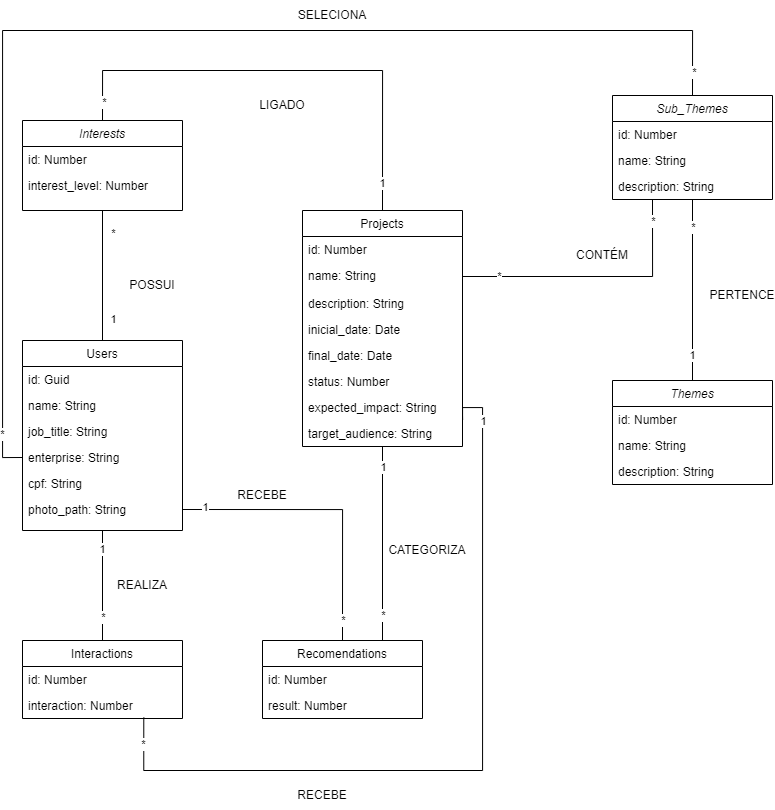

The diagram above was exported from draw.io. Its source (the exported page's mxGraphModel, read from the mxfile embedded in the PNG):
<mxGraphModel dx="1059" dy="595" grid="1" gridSize="10" guides="1" tooltips="1" connect="1" arrows="1" fold="1" page="1" pageScale="1" pageWidth="827" pageHeight="1169" math="0" shadow="0">
  <root>
    <mxCell id="WIyWlLk6GJQsqaUBKTNV-0" />
    <mxCell id="WIyWlLk6GJQsqaUBKTNV-1" parent="WIyWlLk6GJQsqaUBKTNV-0" />
    <mxCell id="A2KBTKPOTovSICmRfGs1-24" style="edgeStyle=orthogonalEdgeStyle;rounded=0;orthogonalLoop=1;jettySize=auto;html=1;exitX=0.5;exitY=1;exitDx=0;exitDy=0;endArrow=none;endFill=0;" parent="WIyWlLk6GJQsqaUBKTNV-1" source="zkfFHV4jXpPFQw0GAbJ--0" target="zkfFHV4jXpPFQw0GAbJ--6" edge="1">
      <mxGeometry relative="1" as="geometry" />
    </mxCell>
    <mxCell id="A2KBTKPOTovSICmRfGs1-29" value="*" style="edgeLabel;html=1;align=center;verticalAlign=middle;resizable=0;points=[];" parent="A2KBTKPOTovSICmRfGs1-24" vertex="1" connectable="0">
      <mxGeometry x="-0.652" y="1" relative="1" as="geometry">
        <mxPoint x="9" as="offset" />
      </mxGeometry>
    </mxCell>
    <mxCell id="A2KBTKPOTovSICmRfGs1-30" value="1" style="edgeLabel;html=1;align=center;verticalAlign=middle;resizable=0;points=[];" parent="A2KBTKPOTovSICmRfGs1-24" vertex="1" connectable="0">
      <mxGeometry x="0.6698" relative="1" as="geometry">
        <mxPoint x="10" as="offset" />
      </mxGeometry>
    </mxCell>
    <mxCell id="zkfFHV4jXpPFQw0GAbJ--0" value="Interests" style="swimlane;fontStyle=2;align=center;verticalAlign=top;childLayout=stackLayout;horizontal=1;startSize=26;horizontalStack=0;resizeParent=1;resizeLast=0;collapsible=1;marginBottom=0;rounded=0;shadow=0;strokeWidth=1;" parent="WIyWlLk6GJQsqaUBKTNV-1" vertex="1">
      <mxGeometry x="50" y="305" width="160" height="90" as="geometry">
        <mxRectangle x="230" y="140" width="160" height="26" as="alternateBounds" />
      </mxGeometry>
    </mxCell>
    <mxCell id="zkfFHV4jXpPFQw0GAbJ--1" value="id: Number" style="text;align=left;verticalAlign=top;spacingLeft=4;spacingRight=4;overflow=hidden;rotatable=0;points=[[0,0.5],[1,0.5]];portConstraint=eastwest;" parent="zkfFHV4jXpPFQw0GAbJ--0" vertex="1">
      <mxGeometry y="26" width="160" height="26" as="geometry" />
    </mxCell>
    <mxCell id="zkfFHV4jXpPFQw0GAbJ--2" value="interest_level: Number" style="text;align=left;verticalAlign=top;spacingLeft=4;spacingRight=4;overflow=hidden;rotatable=0;points=[[0,0.5],[1,0.5]];portConstraint=eastwest;rounded=0;shadow=0;html=0;" parent="zkfFHV4jXpPFQw0GAbJ--0" vertex="1">
      <mxGeometry y="52" width="160" height="26" as="geometry" />
    </mxCell>
    <mxCell id="A2KBTKPOTovSICmRfGs1-31" style="edgeStyle=orthogonalEdgeStyle;rounded=0;orthogonalLoop=1;jettySize=auto;html=1;exitX=0.5;exitY=1;exitDx=0;exitDy=0;entryX=0.5;entryY=0;entryDx=0;entryDy=0;endArrow=none;endFill=0;" parent="WIyWlLk6GJQsqaUBKTNV-1" source="zkfFHV4jXpPFQw0GAbJ--6" target="zkfFHV4jXpPFQw0GAbJ--13" edge="1">
      <mxGeometry relative="1" as="geometry" />
    </mxCell>
    <mxCell id="A2KBTKPOTovSICmRfGs1-32" value="1" style="edgeLabel;html=1;align=center;verticalAlign=middle;resizable=0;points=[];" parent="A2KBTKPOTovSICmRfGs1-31" vertex="1" connectable="0">
      <mxGeometry x="-0.6649" y="-1" relative="1" as="geometry">
        <mxPoint as="offset" />
      </mxGeometry>
    </mxCell>
    <mxCell id="A2KBTKPOTovSICmRfGs1-33" value="*" style="edgeLabel;html=1;align=center;verticalAlign=middle;resizable=0;points=[];" parent="A2KBTKPOTovSICmRfGs1-31" vertex="1" connectable="0">
      <mxGeometry x="0.5818" relative="1" as="geometry">
        <mxPoint as="offset" />
      </mxGeometry>
    </mxCell>
    <mxCell id="zkfFHV4jXpPFQw0GAbJ--6" value="Users" style="swimlane;fontStyle=0;align=center;verticalAlign=top;childLayout=stackLayout;horizontal=1;startSize=26;horizontalStack=0;resizeParent=1;resizeLast=0;collapsible=1;marginBottom=0;rounded=0;shadow=0;strokeWidth=1;" parent="WIyWlLk6GJQsqaUBKTNV-1" vertex="1">
      <mxGeometry x="50" y="525" width="160" height="190" as="geometry">
        <mxRectangle x="130" y="380" width="160" height="26" as="alternateBounds" />
      </mxGeometry>
    </mxCell>
    <mxCell id="zkfFHV4jXpPFQw0GAbJ--7" value="id: Guid" style="text;align=left;verticalAlign=top;spacingLeft=4;spacingRight=4;overflow=hidden;rotatable=0;points=[[0,0.5],[1,0.5]];portConstraint=eastwest;" parent="zkfFHV4jXpPFQw0GAbJ--6" vertex="1">
      <mxGeometry y="26" width="160" height="26" as="geometry" />
    </mxCell>
    <mxCell id="zkfFHV4jXpPFQw0GAbJ--8" value="name: String" style="text;align=left;verticalAlign=top;spacingLeft=4;spacingRight=4;overflow=hidden;rotatable=0;points=[[0,0.5],[1,0.5]];portConstraint=eastwest;rounded=0;shadow=0;html=0;" parent="zkfFHV4jXpPFQw0GAbJ--6" vertex="1">
      <mxGeometry y="52" width="160" height="26" as="geometry" />
    </mxCell>
    <mxCell id="A2KBTKPOTovSICmRfGs1-0" value="job_title: String" style="text;align=left;verticalAlign=top;spacingLeft=4;spacingRight=4;overflow=hidden;rotatable=0;points=[[0,0.5],[1,0.5]];portConstraint=eastwest;rounded=0;shadow=0;html=0;" parent="zkfFHV4jXpPFQw0GAbJ--6" vertex="1">
      <mxGeometry y="78" width="160" height="26" as="geometry" />
    </mxCell>
    <mxCell id="A2KBTKPOTovSICmRfGs1-1" value="enterprise: String" style="text;align=left;verticalAlign=top;spacingLeft=4;spacingRight=4;overflow=hidden;rotatable=0;points=[[0,0.5],[1,0.5]];portConstraint=eastwest;rounded=0;shadow=0;html=0;" parent="zkfFHV4jXpPFQw0GAbJ--6" vertex="1">
      <mxGeometry y="104" width="160" height="26" as="geometry" />
    </mxCell>
    <mxCell id="A2KBTKPOTovSICmRfGs1-2" value="cpf: String" style="text;align=left;verticalAlign=top;spacingLeft=4;spacingRight=4;overflow=hidden;rotatable=0;points=[[0,0.5],[1,0.5]];portConstraint=eastwest;rounded=0;shadow=0;html=0;" parent="zkfFHV4jXpPFQw0GAbJ--6" vertex="1">
      <mxGeometry y="130" width="160" height="26" as="geometry" />
    </mxCell>
    <mxCell id="A2KBTKPOTovSICmRfGs1-3" value="photo_path: String" style="text;align=left;verticalAlign=top;spacingLeft=4;spacingRight=4;overflow=hidden;rotatable=0;points=[[0,0.5],[1,0.5]];portConstraint=eastwest;rounded=0;shadow=0;html=0;" parent="zkfFHV4jXpPFQw0GAbJ--6" vertex="1">
      <mxGeometry y="156" width="160" height="26" as="geometry" />
    </mxCell>
    <mxCell id="zkfFHV4jXpPFQw0GAbJ--13" value="Interactions" style="swimlane;fontStyle=0;align=center;verticalAlign=top;childLayout=stackLayout;horizontal=1;startSize=26;horizontalStack=0;resizeParent=1;resizeLast=0;collapsible=1;marginBottom=0;rounded=0;shadow=0;strokeWidth=1;" parent="WIyWlLk6GJQsqaUBKTNV-1" vertex="1">
      <mxGeometry x="50" y="825" width="160" height="78" as="geometry">
        <mxRectangle x="340" y="380" width="170" height="26" as="alternateBounds" />
      </mxGeometry>
    </mxCell>
    <mxCell id="zkfFHV4jXpPFQw0GAbJ--14" value="id: Number" style="text;align=left;verticalAlign=top;spacingLeft=4;spacingRight=4;overflow=hidden;rotatable=0;points=[[0,0.5],[1,0.5]];portConstraint=eastwest;" parent="zkfFHV4jXpPFQw0GAbJ--13" vertex="1">
      <mxGeometry y="26" width="160" height="26" as="geometry" />
    </mxCell>
    <mxCell id="A2KBTKPOTovSICmRfGs1-4" value="interaction: Number" style="text;align=left;verticalAlign=top;spacingLeft=4;spacingRight=4;overflow=hidden;rotatable=0;points=[[0,0.5],[1,0.5]];portConstraint=eastwest;" parent="zkfFHV4jXpPFQw0GAbJ--13" vertex="1">
      <mxGeometry y="52" width="160" height="26" as="geometry" />
    </mxCell>
    <mxCell id="A2KBTKPOTovSICmRfGs1-39" style="edgeStyle=orthogonalEdgeStyle;rounded=0;orthogonalLoop=1;jettySize=auto;html=1;exitX=0.5;exitY=0;exitDx=0;exitDy=0;entryX=0.5;entryY=0;entryDx=0;entryDy=0;endArrow=none;endFill=0;" parent="WIyWlLk6GJQsqaUBKTNV-1" source="zkfFHV4jXpPFQw0GAbJ--17" target="zkfFHV4jXpPFQw0GAbJ--0" edge="1">
      <mxGeometry relative="1" as="geometry">
        <Array as="points">
          <mxPoint x="410" y="255" />
          <mxPoint x="130" y="255" />
        </Array>
      </mxGeometry>
    </mxCell>
    <mxCell id="A2KBTKPOTovSICmRfGs1-41" value="1" style="edgeLabel;html=1;align=center;verticalAlign=middle;resizable=0;points=[];" parent="A2KBTKPOTovSICmRfGs1-39" vertex="1" connectable="0">
      <mxGeometry x="-0.8879" y="1" relative="1" as="geometry">
        <mxPoint y="-1" as="offset" />
      </mxGeometry>
    </mxCell>
    <mxCell id="A2KBTKPOTovSICmRfGs1-42" value="*" style="edgeLabel;html=1;align=center;verticalAlign=middle;resizable=0;points=[];" parent="A2KBTKPOTovSICmRfGs1-39" vertex="1" connectable="0">
      <mxGeometry x="0.9244" y="1" relative="1" as="geometry">
        <mxPoint y="-1" as="offset" />
      </mxGeometry>
    </mxCell>
    <mxCell id="A2KBTKPOTovSICmRfGs1-40" style="edgeStyle=orthogonalEdgeStyle;rounded=0;orthogonalLoop=1;jettySize=auto;html=1;exitX=0.5;exitY=1;exitDx=0;exitDy=0;entryX=0.75;entryY=0;entryDx=0;entryDy=0;endArrow=none;endFill=0;" parent="WIyWlLk6GJQsqaUBKTNV-1" source="zkfFHV4jXpPFQw0GAbJ--17" target="A2KBTKPOTovSICmRfGs1-8" edge="1">
      <mxGeometry relative="1" as="geometry" />
    </mxCell>
    <mxCell id="A2KBTKPOTovSICmRfGs1-43" value="1" style="edgeLabel;html=1;align=center;verticalAlign=middle;resizable=0;points=[];" parent="A2KBTKPOTovSICmRfGs1-40" vertex="1" connectable="0">
      <mxGeometry x="-0.7961" relative="1" as="geometry">
        <mxPoint as="offset" />
      </mxGeometry>
    </mxCell>
    <mxCell id="A2KBTKPOTovSICmRfGs1-44" value="*" style="edgeLabel;html=1;align=center;verticalAlign=middle;resizable=0;points=[];" parent="A2KBTKPOTovSICmRfGs1-40" vertex="1" connectable="0">
      <mxGeometry x="0.7331" y="2" relative="1" as="geometry">
        <mxPoint x="-2" as="offset" />
      </mxGeometry>
    </mxCell>
    <mxCell id="zkfFHV4jXpPFQw0GAbJ--17" value="Projects" style="swimlane;fontStyle=0;align=center;verticalAlign=top;childLayout=stackLayout;horizontal=1;startSize=26;horizontalStack=0;resizeParent=1;resizeLast=0;collapsible=1;marginBottom=0;rounded=0;shadow=0;strokeWidth=1;" parent="WIyWlLk6GJQsqaUBKTNV-1" vertex="1">
      <mxGeometry x="330" y="395" width="160" height="236" as="geometry">
        <mxRectangle x="550" y="140" width="160" height="26" as="alternateBounds" />
      </mxGeometry>
    </mxCell>
    <mxCell id="zkfFHV4jXpPFQw0GAbJ--18" value="id: Number" style="text;align=left;verticalAlign=top;spacingLeft=4;spacingRight=4;overflow=hidden;rotatable=0;points=[[0,0.5],[1,0.5]];portConstraint=eastwest;" parent="zkfFHV4jXpPFQw0GAbJ--17" vertex="1">
      <mxGeometry y="26" width="160" height="26" as="geometry" />
    </mxCell>
    <mxCell id="zkfFHV4jXpPFQw0GAbJ--19" value="name: String" style="text;align=left;verticalAlign=top;spacingLeft=4;spacingRight=4;overflow=hidden;rotatable=0;points=[[0,0.5],[1,0.5]];portConstraint=eastwest;rounded=0;shadow=0;html=0;" parent="zkfFHV4jXpPFQw0GAbJ--17" vertex="1">
      <mxGeometry y="52" width="160" height="28" as="geometry" />
    </mxCell>
    <mxCell id="zkfFHV4jXpPFQw0GAbJ--20" value="description: String" style="text;align=left;verticalAlign=top;spacingLeft=4;spacingRight=4;overflow=hidden;rotatable=0;points=[[0,0.5],[1,0.5]];portConstraint=eastwest;rounded=0;shadow=0;html=0;" parent="zkfFHV4jXpPFQw0GAbJ--17" vertex="1">
      <mxGeometry y="80" width="160" height="26" as="geometry" />
    </mxCell>
    <mxCell id="zkfFHV4jXpPFQw0GAbJ--21" value="inicial_date: Date" style="text;align=left;verticalAlign=top;spacingLeft=4;spacingRight=4;overflow=hidden;rotatable=0;points=[[0,0.5],[1,0.5]];portConstraint=eastwest;rounded=0;shadow=0;html=0;" parent="zkfFHV4jXpPFQw0GAbJ--17" vertex="1">
      <mxGeometry y="106" width="160" height="26" as="geometry" />
    </mxCell>
    <mxCell id="zkfFHV4jXpPFQw0GAbJ--22" value="final_date: Date" style="text;align=left;verticalAlign=top;spacingLeft=4;spacingRight=4;overflow=hidden;rotatable=0;points=[[0,0.5],[1,0.5]];portConstraint=eastwest;rounded=0;shadow=0;html=0;" parent="zkfFHV4jXpPFQw0GAbJ--17" vertex="1">
      <mxGeometry y="132" width="160" height="26" as="geometry" />
    </mxCell>
    <mxCell id="U5iE0BvxMdhy8LXc9viD-0" value="status: Number" style="text;align=left;verticalAlign=top;spacingLeft=4;spacingRight=4;overflow=hidden;rotatable=0;points=[[0,0.5],[1,0.5]];portConstraint=eastwest;rounded=0;shadow=0;html=0;" vertex="1" parent="zkfFHV4jXpPFQw0GAbJ--17">
      <mxGeometry y="158" width="160" height="26" as="geometry" />
    </mxCell>
    <mxCell id="A2KBTKPOTovSICmRfGs1-5" value="expected_impact: String" style="text;align=left;verticalAlign=top;spacingLeft=4;spacingRight=4;overflow=hidden;rotatable=0;points=[[0,0.5],[1,0.5]];portConstraint=eastwest;rounded=0;shadow=0;html=0;" parent="zkfFHV4jXpPFQw0GAbJ--17" vertex="1">
      <mxGeometry y="184" width="160" height="26" as="geometry" />
    </mxCell>
    <mxCell id="U5iE0BvxMdhy8LXc9viD-1" value="target_audience: String" style="text;align=left;verticalAlign=top;spacingLeft=4;spacingRight=4;overflow=hidden;rotatable=0;points=[[0,0.5],[1,0.5]];portConstraint=eastwest;rounded=0;shadow=0;html=0;" vertex="1" parent="zkfFHV4jXpPFQw0GAbJ--17">
      <mxGeometry y="210" width="160" height="26" as="geometry" />
    </mxCell>
    <mxCell id="A2KBTKPOTovSICmRfGs1-8" value="Recomendations" style="swimlane;fontStyle=0;align=center;verticalAlign=top;childLayout=stackLayout;horizontal=1;startSize=26;horizontalStack=0;resizeParent=1;resizeLast=0;collapsible=1;marginBottom=0;rounded=0;shadow=0;strokeWidth=1;" parent="WIyWlLk6GJQsqaUBKTNV-1" vertex="1">
      <mxGeometry x="290" y="825" width="160" height="78" as="geometry">
        <mxRectangle x="340" y="380" width="170" height="26" as="alternateBounds" />
      </mxGeometry>
    </mxCell>
    <mxCell id="A2KBTKPOTovSICmRfGs1-9" value="id: Number" style="text;align=left;verticalAlign=top;spacingLeft=4;spacingRight=4;overflow=hidden;rotatable=0;points=[[0,0.5],[1,0.5]];portConstraint=eastwest;" parent="A2KBTKPOTovSICmRfGs1-8" vertex="1">
      <mxGeometry y="26" width="160" height="26" as="geometry" />
    </mxCell>
    <mxCell id="A2KBTKPOTovSICmRfGs1-10" value="result: Number" style="text;align=left;verticalAlign=top;spacingLeft=4;spacingRight=4;overflow=hidden;rotatable=0;points=[[0,0.5],[1,0.5]];portConstraint=eastwest;" parent="A2KBTKPOTovSICmRfGs1-8" vertex="1">
      <mxGeometry y="52" width="160" height="26" as="geometry" />
    </mxCell>
    <mxCell id="A2KBTKPOTovSICmRfGs1-20" style="edgeStyle=orthogonalEdgeStyle;rounded=0;orthogonalLoop=1;jettySize=auto;html=1;exitX=0.5;exitY=1;exitDx=0;exitDy=0;entryX=0.5;entryY=0;entryDx=0;entryDy=0;endArrow=none;endFill=0;" parent="WIyWlLk6GJQsqaUBKTNV-1" source="A2KBTKPOTovSICmRfGs1-12" target="A2KBTKPOTovSICmRfGs1-16" edge="1">
      <mxGeometry relative="1" as="geometry" />
    </mxCell>
    <mxCell id="A2KBTKPOTovSICmRfGs1-21" value="*" style="edgeLabel;html=1;align=center;verticalAlign=middle;resizable=0;points=[];" parent="A2KBTKPOTovSICmRfGs1-20" vertex="1" connectable="0">
      <mxGeometry x="-0.6903" relative="1" as="geometry">
        <mxPoint y="-1" as="offset" />
      </mxGeometry>
    </mxCell>
    <mxCell id="A2KBTKPOTovSICmRfGs1-22" value="1" style="edgeLabel;html=1;align=center;verticalAlign=middle;resizable=0;points=[];" parent="A2KBTKPOTovSICmRfGs1-20" vertex="1" connectable="0">
      <mxGeometry x="0.7275" y="-1" relative="1" as="geometry">
        <mxPoint y="-1" as="offset" />
      </mxGeometry>
    </mxCell>
    <mxCell id="A2KBTKPOTovSICmRfGs1-12" value="Sub_Themes" style="swimlane;fontStyle=2;align=center;verticalAlign=top;childLayout=stackLayout;horizontal=1;startSize=26;horizontalStack=0;resizeParent=1;resizeLast=0;collapsible=1;marginBottom=0;rounded=0;shadow=0;strokeWidth=1;" parent="WIyWlLk6GJQsqaUBKTNV-1" vertex="1">
      <mxGeometry x="640" y="280" width="160" height="104" as="geometry">
        <mxRectangle x="230" y="140" width="160" height="26" as="alternateBounds" />
      </mxGeometry>
    </mxCell>
    <mxCell id="A2KBTKPOTovSICmRfGs1-13" value="id: Number" style="text;align=left;verticalAlign=top;spacingLeft=4;spacingRight=4;overflow=hidden;rotatable=0;points=[[0,0.5],[1,0.5]];portConstraint=eastwest;" parent="A2KBTKPOTovSICmRfGs1-12" vertex="1">
      <mxGeometry y="26" width="160" height="26" as="geometry" />
    </mxCell>
    <mxCell id="A2KBTKPOTovSICmRfGs1-14" value="name: String" style="text;align=left;verticalAlign=top;spacingLeft=4;spacingRight=4;overflow=hidden;rotatable=0;points=[[0,0.5],[1,0.5]];portConstraint=eastwest;rounded=0;shadow=0;html=0;" parent="A2KBTKPOTovSICmRfGs1-12" vertex="1">
      <mxGeometry y="52" width="160" height="26" as="geometry" />
    </mxCell>
    <mxCell id="A2KBTKPOTovSICmRfGs1-15" value="description: String" style="text;align=left;verticalAlign=top;spacingLeft=4;spacingRight=4;overflow=hidden;rotatable=0;points=[[0,0.5],[1,0.5]];portConstraint=eastwest;rounded=0;shadow=0;html=0;" parent="A2KBTKPOTovSICmRfGs1-12" vertex="1">
      <mxGeometry y="78" width="160" height="22" as="geometry" />
    </mxCell>
    <mxCell id="A2KBTKPOTovSICmRfGs1-16" value="Themes" style="swimlane;fontStyle=2;align=center;verticalAlign=top;childLayout=stackLayout;horizontal=1;startSize=26;horizontalStack=0;resizeParent=1;resizeLast=0;collapsible=1;marginBottom=0;rounded=0;shadow=0;strokeWidth=1;" parent="WIyWlLk6GJQsqaUBKTNV-1" vertex="1">
      <mxGeometry x="640" y="565" width="160" height="104" as="geometry">
        <mxRectangle x="230" y="140" width="160" height="26" as="alternateBounds" />
      </mxGeometry>
    </mxCell>
    <mxCell id="A2KBTKPOTovSICmRfGs1-17" value="id: Number" style="text;align=left;verticalAlign=top;spacingLeft=4;spacingRight=4;overflow=hidden;rotatable=0;points=[[0,0.5],[1,0.5]];portConstraint=eastwest;" parent="A2KBTKPOTovSICmRfGs1-16" vertex="1">
      <mxGeometry y="26" width="160" height="26" as="geometry" />
    </mxCell>
    <mxCell id="A2KBTKPOTovSICmRfGs1-18" value="name: String" style="text;align=left;verticalAlign=top;spacingLeft=4;spacingRight=4;overflow=hidden;rotatable=0;points=[[0,0.5],[1,0.5]];portConstraint=eastwest;rounded=0;shadow=0;html=0;" parent="A2KBTKPOTovSICmRfGs1-16" vertex="1">
      <mxGeometry y="52" width="160" height="26" as="geometry" />
    </mxCell>
    <mxCell id="A2KBTKPOTovSICmRfGs1-19" value="description: String" style="text;align=left;verticalAlign=top;spacingLeft=4;spacingRight=4;overflow=hidden;rotatable=0;points=[[0,0.5],[1,0.5]];portConstraint=eastwest;rounded=0;shadow=0;html=0;" parent="A2KBTKPOTovSICmRfGs1-16" vertex="1">
      <mxGeometry y="78" width="160" height="26" as="geometry" />
    </mxCell>
    <mxCell id="A2KBTKPOTovSICmRfGs1-34" style="edgeStyle=orthogonalEdgeStyle;rounded=0;orthogonalLoop=1;jettySize=auto;html=1;exitX=1;exitY=0.5;exitDx=0;exitDy=0;entryX=0.5;entryY=0;entryDx=0;entryDy=0;endArrow=none;endFill=0;" parent="WIyWlLk6GJQsqaUBKTNV-1" source="A2KBTKPOTovSICmRfGs1-3" target="A2KBTKPOTovSICmRfGs1-8" edge="1">
      <mxGeometry relative="1" as="geometry" />
    </mxCell>
    <mxCell id="A2KBTKPOTovSICmRfGs1-35" value="1" style="edgeLabel;html=1;align=center;verticalAlign=middle;resizable=0;points=[];" parent="A2KBTKPOTovSICmRfGs1-34" vertex="1" connectable="0">
      <mxGeometry x="-0.8447" y="3" relative="1" as="geometry">
        <mxPoint as="offset" />
      </mxGeometry>
    </mxCell>
    <mxCell id="A2KBTKPOTovSICmRfGs1-36" value="*" style="edgeLabel;html=1;align=center;verticalAlign=middle;resizable=0;points=[];" parent="A2KBTKPOTovSICmRfGs1-34" vertex="1" connectable="0">
      <mxGeometry x="0.8584" relative="1" as="geometry">
        <mxPoint as="offset" />
      </mxGeometry>
    </mxCell>
    <mxCell id="A2KBTKPOTovSICmRfGs1-37" style="edgeStyle=orthogonalEdgeStyle;rounded=0;orthogonalLoop=1;jettySize=auto;html=1;exitX=1;exitY=0.5;exitDx=0;exitDy=0;entryX=0.25;entryY=1;entryDx=0;entryDy=0;endArrow=none;endFill=0;" parent="WIyWlLk6GJQsqaUBKTNV-1" source="zkfFHV4jXpPFQw0GAbJ--19" target="A2KBTKPOTovSICmRfGs1-12" edge="1">
      <mxGeometry relative="1" as="geometry" />
    </mxCell>
    <mxCell id="A2KBTKPOTovSICmRfGs1-49" value="*" style="edgeLabel;html=1;align=center;verticalAlign=middle;resizable=0;points=[];" parent="A2KBTKPOTovSICmRfGs1-37" vertex="1" connectable="0">
      <mxGeometry x="-0.7303" y="1" relative="1" as="geometry">
        <mxPoint as="offset" />
      </mxGeometry>
    </mxCell>
    <mxCell id="A2KBTKPOTovSICmRfGs1-50" value="*" style="edgeLabel;html=1;align=center;verticalAlign=middle;resizable=0;points=[];" parent="A2KBTKPOTovSICmRfGs1-37" vertex="1" connectable="0">
      <mxGeometry x="0.8371" relative="1" as="geometry">
        <mxPoint as="offset" />
      </mxGeometry>
    </mxCell>
    <mxCell id="A2KBTKPOTovSICmRfGs1-46" style="edgeStyle=orthogonalEdgeStyle;rounded=0;orthogonalLoop=1;jettySize=auto;html=1;entryX=0.758;entryY=0.962;entryDx=0;entryDy=0;entryPerimeter=0;endArrow=none;endFill=0;" parent="WIyWlLk6GJQsqaUBKTNV-1" target="A2KBTKPOTovSICmRfGs1-4" edge="1">
      <mxGeometry relative="1" as="geometry">
        <mxPoint x="490" y="600" as="sourcePoint" />
        <Array as="points">
          <mxPoint x="490" y="604" />
          <mxPoint x="490" y="592" />
          <mxPoint x="510" y="592" />
          <mxPoint x="510" y="955" />
          <mxPoint x="171" y="955" />
        </Array>
      </mxGeometry>
    </mxCell>
    <mxCell id="A2KBTKPOTovSICmRfGs1-47" value="1" style="edgeLabel;html=1;align=center;verticalAlign=middle;resizable=0;points=[];" parent="A2KBTKPOTovSICmRfGs1-46" vertex="1" connectable="0">
      <mxGeometry x="-0.8758" relative="1" as="geometry">
        <mxPoint as="offset" />
      </mxGeometry>
    </mxCell>
    <mxCell id="A2KBTKPOTovSICmRfGs1-48" value="*" style="edgeLabel;html=1;align=center;verticalAlign=middle;resizable=0;points=[];" parent="A2KBTKPOTovSICmRfGs1-46" vertex="1" connectable="0">
      <mxGeometry x="0.9349" y="1" relative="1" as="geometry">
        <mxPoint y="1" as="offset" />
      </mxGeometry>
    </mxCell>
    <mxCell id="A2KBTKPOTovSICmRfGs1-51" style="edgeStyle=orthogonalEdgeStyle;rounded=0;orthogonalLoop=1;jettySize=auto;html=1;exitX=0;exitY=0.5;exitDx=0;exitDy=0;entryX=0.5;entryY=0;entryDx=0;entryDy=0;endArrow=none;endFill=0;" parent="WIyWlLk6GJQsqaUBKTNV-1" source="A2KBTKPOTovSICmRfGs1-1" target="A2KBTKPOTovSICmRfGs1-12" edge="1">
      <mxGeometry relative="1" as="geometry">
        <Array as="points">
          <mxPoint x="30" y="642" />
          <mxPoint x="30" y="215" />
          <mxPoint x="720" y="215" />
        </Array>
      </mxGeometry>
    </mxCell>
    <mxCell id="A2KBTKPOTovSICmRfGs1-52" value="*" style="edgeLabel;html=1;align=center;verticalAlign=middle;resizable=0;points=[];" parent="A2KBTKPOTovSICmRfGs1-51" vertex="1" connectable="0">
      <mxGeometry x="0.9608" y="1" relative="1" as="geometry">
        <mxPoint as="offset" />
      </mxGeometry>
    </mxCell>
    <mxCell id="A2KBTKPOTovSICmRfGs1-53" value="*" style="edgeLabel;html=1;align=center;verticalAlign=middle;resizable=0;points=[];" parent="A2KBTKPOTovSICmRfGs1-51" vertex="1" connectable="0">
      <mxGeometry x="-0.9265" y="1" relative="1" as="geometry">
        <mxPoint as="offset" />
      </mxGeometry>
    </mxCell>
    <mxCell id="A2KBTKPOTovSICmRfGs1-54" value="PERTENCE" style="text;html=1;align=center;verticalAlign=middle;whiteSpace=wrap;rounded=0;" parent="WIyWlLk6GJQsqaUBKTNV-1" vertex="1">
      <mxGeometry x="740" y="465" width="60" height="30" as="geometry" />
    </mxCell>
    <mxCell id="A2KBTKPOTovSICmRfGs1-55" value="CONTÉM" style="text;html=1;align=center;verticalAlign=middle;whiteSpace=wrap;rounded=0;" parent="WIyWlLk6GJQsqaUBKTNV-1" vertex="1">
      <mxGeometry x="600" y="425" width="60" height="30" as="geometry" />
    </mxCell>
    <mxCell id="A2KBTKPOTovSICmRfGs1-56" value="LIGADO" style="text;html=1;align=center;verticalAlign=middle;whiteSpace=wrap;rounded=0;" parent="WIyWlLk6GJQsqaUBKTNV-1" vertex="1">
      <mxGeometry x="280" y="275" width="60" height="30" as="geometry" />
    </mxCell>
    <mxCell id="A2KBTKPOTovSICmRfGs1-57" value="POSSUI" style="text;html=1;align=center;verticalAlign=middle;whiteSpace=wrap;rounded=0;" parent="WIyWlLk6GJQsqaUBKTNV-1" vertex="1">
      <mxGeometry x="150" y="455" width="60" height="30" as="geometry" />
    </mxCell>
    <mxCell id="A2KBTKPOTovSICmRfGs1-58" value="SELECIONA" style="text;html=1;align=center;verticalAlign=middle;whiteSpace=wrap;rounded=0;" parent="WIyWlLk6GJQsqaUBKTNV-1" vertex="1">
      <mxGeometry x="330" y="185" width="60" height="30" as="geometry" />
    </mxCell>
    <mxCell id="A2KBTKPOTovSICmRfGs1-59" value="REALIZA" style="text;html=1;align=center;verticalAlign=middle;whiteSpace=wrap;rounded=0;" parent="WIyWlLk6GJQsqaUBKTNV-1" vertex="1">
      <mxGeometry x="140" y="755" width="60" height="30" as="geometry" />
    </mxCell>
    <mxCell id="A2KBTKPOTovSICmRfGs1-63" value="RECEBE" style="text;html=1;align=center;verticalAlign=middle;whiteSpace=wrap;rounded=0;" parent="WIyWlLk6GJQsqaUBKTNV-1" vertex="1">
      <mxGeometry x="260" y="665" width="60" height="30" as="geometry" />
    </mxCell>
    <mxCell id="A2KBTKPOTovSICmRfGs1-64" value="CATEGORIZA" style="text;html=1;align=center;verticalAlign=middle;whiteSpace=wrap;rounded=0;" parent="WIyWlLk6GJQsqaUBKTNV-1" vertex="1">
      <mxGeometry x="425" y="720" width="60" height="30" as="geometry" />
    </mxCell>
    <mxCell id="A2KBTKPOTovSICmRfGs1-65" value="RECEBE" style="text;html=1;align=center;verticalAlign=middle;whiteSpace=wrap;rounded=0;" parent="WIyWlLk6GJQsqaUBKTNV-1" vertex="1">
      <mxGeometry x="320" y="965" width="60" height="30" as="geometry" />
    </mxCell>
  </root>
</mxGraphModel>